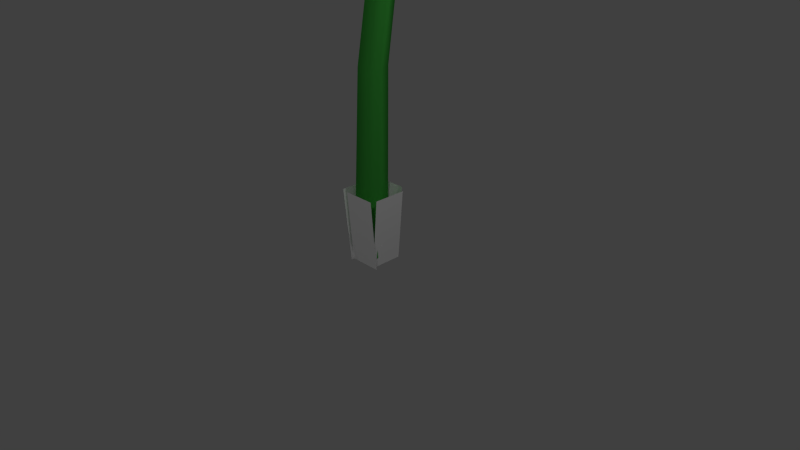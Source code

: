 # Source: pellet-posy.blend  (saved by Blender 2.72.0; exported with 4.5.12 LTS)
import bpy
from mathutils import Matrix  # noqa: F401  (used for matrix-valued properties, if any)

bpy.ops.wm.read_factory_settings(use_empty=True)
scene = bpy.context.scene
scene.name = 'Scene'

# ---- collections
col_collection_1 = bpy.data.collections.new('Collection 1'); scene.collection.children.link(col_collection_1)

# ---- materials (node trees are filled in below, after node groups)
mat_baseleaves = bpy.data.materials.new('BaseLeaves')
mat_baseleaves.alpha_threshold = 0.0
mat_baseleaves.use_transparent_shadow = False
mat_baseleaves.diffuse_color = (1.0, 1.0, 1.0, 1.0)
mat_baseleaves.roughness = 0.5
mat_stem = bpy.data.materials.new('Stem')
mat_stem.alpha_threshold = 0.0
mat_stem.use_transparent_shadow = False
mat_stem.diffuse_color = (0.05669, 0.4291, 0.05669, 1.0)
mat_stem.roughness = 0.5
mat_stem.specular_intensity = 0.25
mat_red_pellet = bpy.data.materials.new('red_pellet')
mat_red_pellet.alpha_threshold = 0.0
mat_red_pellet.use_transparent_shadow = False
mat_red_pellet.diffuse_color = (1.0, 0.0, 0.0, 1.0)
mat_red_pellet.roughness = 0.5
mat_red_pellet.specular_intensity = 1.0
mat_number = bpy.data.materials.new('Number')
mat_number.alpha_threshold = 0.0
mat_number.use_transparent_shadow = False
mat_number.roughness = 0.5
mat_petal = bpy.data.materials.new('Petal')
mat_petal.alpha_threshold = 0.0
mat_petal.use_transparent_shadow = False
mat_petal.roughness = 0.5
mat_leaves = bpy.data.materials.new('Leaves')
mat_leaves.alpha_threshold = 0.0
mat_leaves.use_transparent_shadow = False
mat_leaves.roughness = 0.5
mat_leaves.specular_intensity = 0.2
mat_base = bpy.data.materials.new('Base')
mat_base.alpha_threshold = 0.0
mat_base.use_transparent_shadow = False
mat_base.diffuse_color = (0.0, 0.06072, 0.0, 1.0)
mat_base.roughness = 0.5

# ---- material node trees

# ---- world
world_world = bpy.data.worlds.new('World'); scene.world = world_world
world_world.color = (0.05088, 0.05088, 0.05088)
world_world.use_sun_shadow = False
world_world.sun_shadow_jitter_overblur = 0.0
world_world.cycles.sampling_method = 'MANUAL'
world_world.cycles.sample_map_resolution = 256

# ---- cameras
cam_camera = bpy.data.cameras.new('Camera')
cam_camera.clip_end = 100.0
cam_camera.lens = 35.0
cam_camera.sensor_width = 32.0
cam_camera.sensor_height = 18.0
cam_camera.ortho_scale = 7.314
cam_camera.dof.focus_distance = 0.0
cam_camera.dof.aperture_fstop = 128.0

# ---- lights
light_lamp_003 = bpy.data.lights.new('Lamp.003', 'POINT')
light_lamp_003.transmission_factor = 0.0
light_lamp_003.cutoff_distance = 30.0
light_lamp_003.energy = 100.0
light_lamp_003.shadow_buffer_clip_start = 1.001
light_lamp_003.shadow_soft_size = 0.1
light_lamp_003.shadow_maximum_resolution = 0.006
light_lamp_003.use_absolute_resolution = True
light_lamp_003.cycles.use_multiple_importance_sampling = False
light_lamp_002 = bpy.data.lights.new('Lamp.002', 'POINT')
light_lamp_002.transmission_factor = 0.0
light_lamp_002.cutoff_distance = 30.0
light_lamp_002.energy = 100.0
light_lamp_002.shadow_buffer_clip_start = 1.001
light_lamp_002.shadow_soft_size = 0.1
light_lamp_002.shadow_maximum_resolution = 0.006
light_lamp_002.use_absolute_resolution = True
light_lamp_002.cycles.use_multiple_importance_sampling = False
light_lamp_001 = bpy.data.lights.new('Lamp.001', 'POINT')
light_lamp_001.transmission_factor = 0.0
light_lamp_001.cutoff_distance = 30.0
light_lamp_001.energy = 100.0
light_lamp_001.shadow_buffer_clip_start = 1.001
light_lamp_001.shadow_soft_size = 0.1
light_lamp_001.shadow_maximum_resolution = 0.006
light_lamp_001.use_absolute_resolution = True
light_lamp_001.cycles.use_multiple_importance_sampling = False
light_lamp = bpy.data.lights.new('Lamp', 'POINT')
light_lamp.transmission_factor = 0.0
light_lamp.cutoff_distance = 30.0
light_lamp.energy = 100.0
light_lamp.shadow_buffer_clip_start = 1.001
light_lamp.shadow_soft_size = 0.1
light_lamp.shadow_maximum_resolution = 0.006
light_lamp.use_absolute_resolution = True
light_lamp.cycles.use_multiple_importance_sampling = False

# ---- meshes
me_plane = bpy.data.meshes.new('Plane')
me_plane.from_pydata([(0.2579, -0.2508, 0.8953), (-0.1823, -0.2508, 0.8953), (0.2579, -0.1819, -0.06003), (-0.1823, -0.1819, -0.06003), (0.2852, 0.2562, 0.8953), (0.2852, -0.181, 0.8953), (0.1916, 0.2562, -0.06003), (0.1916, -0.181, -0.06003), (-0.2579, 0.341, 0.8953), (0.1823, 0.341, 0.8953), (-0.2579, 0.1944, -0.06003), (0.1823, 0.1944, -0.06003), (-0.2852, -0.2263, 0.8953), (-0.2852, 0.2109, 0.8953), (-0.1724, -0.2263, -0.06003), (-0.1724, 0.2109, -0.06003), (-1.3e-09, 0.2513, 0.06731), (-4.031e-09, -0.04595, 5.616), (0.2176, -0.1256, 0.06731), (0.1174, -0.1428, 5.437), (-0.2176, -0.1256, 0.06731), (-0.1174, -0.1428, 5.437), (-2.046e-09, 0.3108, 2.432), (0.1851, -0.009843, 2.432), (-0.1851, -0.009843, 2.432), (-2.24e-09, 0.4801, 3.471), (0.1767, 0.1858, 3.554), (-0.1767, 0.1858, 3.554), (-3.112e-09, 0.7208, 4.251), (0.1386, 0.4806, 4.251), (-0.1386, 0.4806, 4.251), (0.004024, 0.6305, 5.013), (0.1341, 0.4162, 4.943), (-0.1261, 0.4162, 4.943), (-0.8313, -1.047, 5.54), (-0.9397, -1.018, 5.448), (-0.9397, -0.53, 5.132), (-0.8313, -0.4341, 5.144), (-0.8253, -0.5323, 6.336), (-0.9329, -0.4357, 6.349), (-0.9329, 0.05258, 6.033), (-0.8253, 0.08072, 5.94), (-0.001397, -0.2777, 6.73), (-0.0006086, -0.1476, 6.794), (-0.0006085, 0.3407, 6.478), (-0.001397, 0.3353, 6.333), (0.8165, -0.5379, 6.328), (0.9249, -0.4421, 6.339), (0.9249, 0.0462, 6.023), (0.8165, 0.07509, 5.931), (0.8106, -1.053, 5.532), (0.9181, -1.025, 5.438), (0.9181, -0.5364, 5.123), (0.8106, -0.4398, 5.135), (-0.01338, -1.307, 5.138), (-0.01417, -1.313, 4.993), (-0.01417, -0.8245, 4.677), (-0.01338, -0.6944, 4.741), (-0.4351, -1.226, 5.41), (0.2348, -1.23, 5.404), (-0.4316, -0.5011, 6.532), (0.2384, -0.5049, 6.526), (-0.01211, 0.4741, 6.444), (-0.01211, 0.1961, 7.47), (0.9621, 0.1686, 5.972), (1.577, -0.3022, 6.699), (0.9621, -0.4424, 5.027), (1.577, -1.299, 5.159), (-0.01211, -0.7479, 4.555), (-0.01211, -1.797, 4.388), (-0.9863, -0.4424, 5.027), (-1.601, -1.299, 5.159), (-0.9863, 0.1686, 5.972), (-1.601, -0.3022, 6.699), (-0.01211, 0.3059, 6.912), (1.223, -0.08139, 6.313), (1.223, -0.856, 5.116), (-0.01211, -1.243, 4.517), (-1.247, -0.856, 5.116), (-1.247, -0.08139, 6.313), (-0.04223, 0.478, 6.429), (0.7457, 0.3008, 6.155), (1.072, -0.1272, 5.493), (0.7457, -0.5551, 4.832), (-0.04223, -0.7324, 4.558), (-0.8301, -0.5552, 4.832), (-1.157, -0.1272, 5.494), (-0.8301, 0.3007, 6.155), (0.2229, 1.083, 5.412), (-0.1573, 0.4855, 6.408), (0.8238, 0.2253, 6.006), (0.7293, 0.782, 4.931), (0.7703, 0.3649, 6.222), (1.13, -0.09736, 5.507), (0.6062, 0.575, 4.447), (1.031, -0.04639, 5.586), (0.6994, -0.593, 4.741), (0.1658, 0.2786, 4.341), (0.6998, -0.5624, 4.788), (-0.1081, -0.7342, 4.523), (-0.494, 0.3201, 4.372), (0.05552, -0.6888, 4.593), (-0.902, -0.4706, 4.93), (-0.808, 0.3554, 4.602), (-0.8477, -0.5993, 4.731), (-1.213, -0.08933, 5.52), (-0.5663, 1.116, 5.506), (-1.019, 0.299, 6.12), (0.04285, 0.5312, 6.479), (-0.7748, 0.8381, 5.093), (-1.127, -0.1596, 5.411), (-0.7184, 0.3665, 6.224), (0.2229, 1.083, 5.412), (-0.1573, 0.4855, 6.408), (0.8238, 0.2253, 6.006), (0.7293, 0.782, 4.931), (0.7703, 0.3649, 6.222), (1.13, -0.09736, 5.507), (0.6062, 0.575, 4.447), (1.031, -0.04639, 5.586), (0.6994, -0.593, 4.741), (0.1658, 0.2786, 4.341), (0.6998, -0.5624, 4.788), (-0.1081, -0.7342, 4.523), (-0.494, 0.3201, 4.372), (0.05552, -0.6888, 4.593), (-0.902, -0.4706, 4.93), (-0.808, 0.3554, 4.602), (-0.8477, -0.5993, 4.731), (-1.213, -0.08933, 5.52), (-0.5663, 1.116, 5.506), (-1.019, 0.299, 6.12), (0.04285, 0.5312, 6.479), (-0.7748, 0.8381, 5.093), (-1.127, -0.1596, 5.411), (-0.7184, 0.3665, 6.224), (-0.01211, 0.4741, 6.444), (-0.01211, 0.1961, 7.47), (0.9621, 0.1686, 5.972), (1.577, -0.3022, 6.699), (0.9621, -0.4424, 5.027), (1.577, -1.299, 5.159), (-0.01211, -0.7479, 4.555), (-0.01211, -1.797, 4.388), (-0.9863, -0.4424, 5.027), (-1.601, -1.299, 5.159), (-0.9863, 0.1686, 5.972), (-1.601, -0.3022, 6.699), (-0.01211, 0.3059, 6.912), (1.223, -0.08139, 6.313), (1.223, -0.856, 5.116), (-0.01211, -1.243, 4.517), (-1.247, -0.856, 5.116), (-1.247, -0.08139, 6.313)], [], [(0, 1, 3, 2), (4, 5, 7, 6), (8, 9, 11, 10), (12, 13, 15, 14), (31, 17, 19, 32), (33, 21, 17, 31), (32, 19, 21, 33), (16, 22, 23, 18), (20, 24, 22, 16), (18, 23, 24, 20), (22, 25, 26, 23), (24, 27, 25, 22), (23, 26, 27, 24), (25, 28, 29, 26), (27, 30, 28, 25), (26, 29, 30, 27), (28, 31, 32, 29), (30, 33, 31, 28), (29, 32, 33, 30), (37, 36, 40, 41), (36, 35, 39, 40), (35, 34, 38, 39), (41, 40, 44, 45), (40, 39, 43, 44), (39, 38, 42, 43), (45, 44, 48, 49), (44, 43, 47, 48), (43, 42, 46, 47), (49, 48, 52, 53), (48, 47, 51, 52), (47, 46, 50, 51), (53, 52, 56, 57), (52, 51, 55, 56), (51, 50, 54, 55), (41, 45, 49, 37), (42, 38, 34, 46), (53, 57, 37, 49), (34, 54, 50, 46), (57, 56, 36, 37), (56, 55, 35, 36), (55, 54, 34, 35), (58, 59, 61, 60), (74, 63, 65, 75), (75, 65, 67, 76), (76, 67, 69, 77), (77, 69, 71, 78), (79, 73, 63, 74), (78, 71, 73, 79), (62, 74, 75, 64), (64, 75, 76, 66), (66, 76, 77, 68), (68, 77, 78, 70), (72, 79, 74, 62), (70, 78, 79, 72), (81, 84, 83, 82), (91, 92, 93), (88, 89, 90), (97, 98, 99), (94, 95, 96), (103, 104, 105), (100, 101, 102), (106, 107, 108), (109, 110, 111), (85, 84, 87, 86), (87, 84, 81, 80), (115, 117, 116), (112, 114, 113), (121, 123, 122), (118, 120, 119), (127, 129, 128), (124, 126, 125), (130, 132, 131), (133, 135, 134), (148, 149, 139, 137), (149, 150, 141, 139), (150, 151, 143, 141), (151, 152, 145, 143), (153, 148, 137, 147), (152, 153, 147, 145), (136, 138, 149, 148), (138, 140, 150, 149), (140, 142, 151, 150), (142, 144, 152, 151), (146, 136, 148, 153), (144, 146, 153, 152)])
me_plane.polygons.foreach_set('use_smooth', [0, 0, 0, 0, 1, 1, 1, 1, 1, 1, 1, 1, 1, 1, 1, 1, 1, 1, 1, 1, 1, 1, 1, 1, 1, 1, 1, 1, 1, 1, 1, 1, 1, 1, 1, 1, 1, 1, 1, 1, 1, 0, 1, 1, 1, 1, 1, 1, 1, 1, 1, 1, 1, 1, 0, 0, 0, 0, 0, 0, 0, 0, 0, 0, 0, 0, 0, 0, 0, 0, 0, 0, 0, 1, 1, 1, 1, 1, 1, 1, 1, 1, 1, 1, 1])
me_plane.polygons.foreach_set('material_index', [0, 0, 0, 0, 1, 1, 1, 1, 1, 1, 1, 1, 1, 1, 1, 1, 1, 1, 1, 2, 2, 2, 2, 2, 2, 2, 2, 2, 2, 2, 2, 2, 2, 2, 2, 2, 2, 2, 2, 2, 2, 3, 4, 4, 4, 4, 4, 4, 4, 4, 4, 4, 4, 4, 6, 5, 5, 5, 5, 5, 5, 5, 5, 6, 6, 5, 5, 5, 5, 5, 5, 5, 5, 4, 4, 4, 4, 4, 4, 4, 4, 4, 4, 4, 4])
_uv = me_plane.uv_layers.new(name='UVMap')
_uv.uv.foreach_set('vector', [1.036, 0.9987, -0.03504, 0.9928, -0.0358, -0.02065, 1.035, -0.01469, 0.9952, 1.0, 0.00189, 0.999, 0.004787, -0.006552, 0.9981, -0.005105, 1.013, 0.9955, -0.011, 0.9964, -0.01284, -0.0006645, 1.011, -0.001551, 0.0, 0.9986, 1.0, 0.9986, 1.0, 0.001434, 0.0, 0.001434, 0.0, 0.0, 0.0, 0.0, 0.0, 0.0, 0.0, 0.0, 0.0, 0.0, 0.0, 0.0, 0.0, 0.0, 0.0, 0.0, 0.0, 0.0, 0.0, 0.0, 0.0, 0.0, 0.0, 0.0, 0.0, 0.0, 0.0, 0.0, 0.0, 0.0, 0.0, 0.0, 0.0, 0.0, 0.0, 0.0, 0.0, 0.0, 0.0, 0.0, 0.0, 0.0, 0.0, 0.0, 0.0, 0.0, 0.0, 0.0, 0.0, 0.0, 0.0, 0.0, 0.0, 0.0, 0.0, 0.0, 0.0, 0.0, 0.0, 0.0, 0.0, 0.0, 0.0, 0.0, 0.0, 0.0, 0.0, 0.0, 0.0, 0.0, 0.0, 0.0, 0.0, 0.0, 0.0, 0.0, 0.0, 0.0, 0.0, 0.0, 0.0, 0.0, 0.0, 0.0, 0.0, 0.0, 0.0, 0.0, 0.0, 0.0, 0.0, 0.0, 0.0, 0.0, 0.0, 0.0, 0.0, 0.0, 0.0, 0.0, 0.0, 0.0, 0.0, 0.0, 0.0, 0.0, 0.0, 0.0, 0.0, 0.0, 0.0, 0.0, 0.0, 0.0, 0.0, 0.0, 0.0, 0.0, 0.0, 0.0, 0.0, 0.0, 0.0, 0.0, 0.0, 0.0, 0.0, 0.0, 0.0, 0.0, 0.0, 0.0, 0.0, 0.0, 0.0, 0.0, 0.0, 0.0, 0.0, 0.0, 0.0, 0.0, 0.0, 0.0, 0.0, 0.0, 0.0, 0.0, 0.0, 0.0, 0.0, 0.0, 0.0, 0.0, 0.0, 0.0, 0.0, 0.0, 0.0, 0.0, 0.0, 0.0, 0.0, 0.0, 0.0, 0.0, 0.0, 0.0, 0.0, 0.0, 0.0, 0.0, 0.0, 0.0, 0.0, 0.0, 0.0, 0.0, 0.0, 0.0, 0.0, 0.0, 0.0, 0.0, 0.0, 0.0, 0.0, 0.0, 0.0, 0.0, 0.0, 0.0, 0.0, 0.0, 0.0, 0.0, 0.0, 0.0, 0.0, 0.0, 0.0, 0.0, 0.0, 0.0, 0.0, 0.0, 0.0, 0.0, 0.0, 0.0, 0.0, 0.0, 0.0, 0.0, 0.0, 0.0, 0.0, 0.0, 0.0, 0.0, 0.0, 0.0, 0.0, 0.0, 0.0, 0.0, 0.0, 0.0, 0.0, 0.0, 0.0, 0.0, 0.0, 0.0, 0.0, 0.0, 0.0, 0.0, 0.0, 0.0, 0.0, 0.0, 0.0, 0.0, 0.0, 0.0, 0.0, 0.0, 0.0, 0.0, 0.0, 0.0, 0.0, 0.0, 0.0, 0.0, 0.0, 0.0, 0.0, 0.0, 0.0, 0.0, 0.0, 0.0, 0.0, 0.0, 0.0, 0.0, 0.0, 0.0, 0.0, 0.0, 0.0, 0.0, 0.0, 0.0, 0.0, 0.0, 0.0, 0.0, 0.0, 0.0, 0.0, 0.0, 0.0, 0.0, 0.0, 0.0, 0.0, 0.0, 0.0, 0.0, 0.0, 0.0, 0.0, 0.0, 0.0, 0.0, 0.1756, 0.0, 0.1756, 1.0, 0.0, 1.0, 2.047, 0.4992, 2.047, 0.995, 4.09, 0.995, 4.09, 0.4992, 3.072, 0.4992, 3.072, 0.995, 1.022, 0.995, 1.022, 0.4992, 4.09, 0.4992, 4.09, 0.995, 2.047, 0.995, 2.047, 0.4992, 2.047, 0.4992, 2.047, 0.995, 0.004188, 0.995, 0.004188, 0.4992, 0.01228, 0.4992, 0.01228, 0.995, 2.047, 0.995, 2.047, 0.4992, 1.022, 0.4992, 1.022, 0.995, 3.072, 0.995, 3.072, 0.4992, 2.047, 0.003345, 2.047, 0.4992, 4.09, 0.4992, 4.09, 0.003345, 3.072, 0.003345, 3.072, 0.4992, 1.022, 0.4992, 1.022, 0.003345, 4.09, 0.003345, 4.09, 0.4992, 2.047, 0.4992, 2.047, 0.003345, 2.047, 0.003345, 2.047, 0.4992, 0.004188, 0.4992, 0.004188, 0.003345, 0.01228, 0.003345, 0.01228, 0.4992, 2.047, 0.4992, 2.047, 0.003345, 1.022, 0.003345, 1.022, 0.4992, 3.072, 0.4992, 3.072, 0.003345, 0.0, 0.0, 0.0, 0.0, 0.0, 0.0, 0.0, 0.0, 0.4872, -0.1378, -0.08859, 0.9942, 1.112, 1.004, 0.4823, -0.1821, 1.107, 0.9991, -0.08859, 0.9991, 0.4872, -0.1427, -0.123, 0.9942, 1.102, 0.9991, 0.4971, -0.1378, 1.079, 0.9942, -0.07782, 0.9951, 0.5118, -0.1329, -0.1378, 0.9942, 1.127, 0.9991, 0.4971, -0.1575, 1.093, 0.9991, -0.1034, 0.9991, 0.4971, -0.1526, -0.1378, 1.009, 1.142, 1.004, 0.4922, -0.1821, 1.102, 0.9991, -0.128, 0.9991, 0.0, 0.0, 0.0, 0.0, 0.0, 0.0, 0.0, 0.0, 0.0, 0.0, 0.0, 0.0, 0.0, 0.0, 0.0, 0.0, 0.4872, -0.1378, 1.112, 1.004, -0.08859, 0.9942, 0.4823, -0.1821, -0.08859, 0.9991, 1.107, 0.9991, 0.4872, -0.1427, 1.102, 0.9991, -0.123, 0.9942, 0.4971, -0.1378, -0.07782, 0.9951, 1.079, 0.9942, 0.5118, -0.1329, 1.127, 0.9991, -0.1378, 0.9942, 0.4971, -0.1575, -0.1034, 0.9991, 1.093, 0.9991, 0.4971, -0.1526, 1.142, 1.004, -0.1378, 1.009, 0.4922, -0.1821, -0.128, 0.9991, 1.102, 0.9991, 2.047, 0.4992, 4.09, 0.4992, 4.09, 0.995, 2.047, 0.995, 3.072, 0.4992, 1.022, 0.4992, 1.022, 0.995, 3.072, 0.995, 4.09, 0.4992, 2.047, 0.4992, 2.047, 0.995, 4.09, 0.995, 2.047, 0.4992, 0.004188, 0.4992, 0.004188, 0.995, 2.047, 0.995, 0.01228, 0.4992, 2.047, 0.4992, 2.047, 0.995, 0.01228, 0.995, 1.022, 0.4992, 3.072, 0.4992, 3.072, 0.995, 1.022, 0.995, 2.047, 0.003345, 4.09, 0.003345, 4.09, 0.4992, 2.047, 0.4992, 3.072, 0.003345, 1.022, 0.003345, 1.022, 0.4992, 3.072, 0.4992, 4.09, 0.003345, 2.047, 0.003345, 2.047, 0.4992, 4.09, 0.4992, 2.047, 0.003345, 0.004188, 0.003345, 0.004188, 0.4992, 2.047, 0.4992, 0.01228, 0.003345, 2.047, 0.003345, 2.047, 0.4992, 0.01228, 0.4992, 1.022, 0.003345, 3.072, 0.003345, 3.072, 0.4992, 1.022, 0.4992])
me_plane.materials.append(mat_baseleaves)
me_plane.materials.append(mat_stem)
me_plane.materials.append(mat_red_pellet)
me_plane.materials.append(mat_number)
me_plane.materials.append(mat_petal)
me_plane.materials.append(mat_leaves)
me_plane.materials.append(mat_base)
me_plane.use_remesh_preserve_volume = False
me_plane.use_remesh_preserve_attributes = False
me_plane.use_mirror_vertex_groups = False
me_plane.update()

# ---- objects
ob_base = bpy.data.objects.new('Base', me_plane)
ob_lamp_003 = bpy.data.objects.new('Lamp.003', light_lamp_003)
ob_lamp_002 = bpy.data.objects.new('Lamp.002', light_lamp_002)
ob_lamp_001 = bpy.data.objects.new('Lamp.001', light_lamp_001)
ob_lamp = bpy.data.objects.new('Lamp', light_lamp)
ob_camera = bpy.data.objects.new('Camera', cam_camera)

# ---- transforms, parenting, visibility, modifiers, constraints
ob_base.location = (0.0, 0.0, 0.0)
ob_base.lineart.crease_threshold = 0.0
ob_lamp_003.location = (-0.6683, 4.204, 8.097)
ob_lamp_003.rotation_euler = (0.6503, 0.05522, 1.866)
ob_lamp_003.scale = (1.0, 1.0, 1.0)
ob_lamp_003.lock_rotations_4d = False
ob_lamp_003.empty_display_type = 'ARROWS'
ob_lamp_003.color = (0.0, 0.0, 0.0, 0.0)
ob_lamp_003.lineart.crease_threshold = 0.0
ob_lamp_002.location = (-5.469, -2.576, 7.264)
ob_lamp_002.rotation_euler = (0.6503, 0.05522, 1.866)
ob_lamp_002.scale = (1.0, 1.0, 1.0)
ob_lamp_002.lock_rotations_4d = False
ob_lamp_002.empty_display_type = 'ARROWS'
ob_lamp_002.color = (0.0, 0.0, 0.0, 0.0)
ob_lamp_002.lineart.crease_threshold = 0.0
ob_lamp_001.location = (3.373, -4.712, 5.736)
ob_lamp_001.rotation_euler = (0.6503, 0.05522, 1.866)
ob_lamp_001.scale = (1.0, 1.0, 1.0)
ob_lamp_001.lock_rotations_4d = False
ob_lamp_001.empty_display_type = 'ARROWS'
ob_lamp_001.color = (0.0, 0.0, 0.0, 0.0)
ob_lamp_001.lineart.crease_threshold = 0.0
ob_lamp.location = (4.076, 1.005, 5.904)
ob_lamp.rotation_euler = (0.6503, 0.05522, 1.866)
ob_lamp.scale = (1.0, 1.0, 1.0)
ob_lamp.lock_rotations_4d = False
ob_lamp.empty_display_type = 'ARROWS'
ob_lamp.color = (0.0, 0.0, 0.0, 0.0)
ob_lamp.lineart.crease_threshold = 0.0
ob_camera.location = (7.481, -6.508, 5.344)
ob_camera.rotation_euler = (1.109, 0.01082, 0.8149)
ob_camera.scale = (1.0, 1.0, 1.0)
ob_camera.lock_rotations_4d = False
ob_camera.empty_display_type = 'ARROWS'
ob_camera.color = (0.0, 0.0, 0.0, 0.0)
ob_camera.display_type = 'WIRE'
ob_camera.lineart.crease_threshold = 0.0

# ---- collection membership
col_collection_1.objects.link(ob_base)
col_collection_1.objects.link(ob_lamp_003)
col_collection_1.objects.link(ob_lamp_002)
col_collection_1.objects.link(ob_lamp_001)
col_collection_1.objects.link(ob_lamp)
col_collection_1.objects.link(ob_camera)

# ---- scene / render settings (as saved in the file)
scene.camera = ob_camera
scene.frame_start = 1; scene.frame_end = 250; scene.frame_set(1)
scene.render.engine = 'BLENDER_EEVEE_NEXT'
scene.render.resolution_percentage = 50
scene.render.dither_intensity = 0.0
scene.cycles.use_denoising = False
scene.cycles.samples = 10
scene.cycles.sampling_pattern = 'TABULATED_SOBOL'
scene.cycles.light_sampling_threshold = 0.0
scene.cycles.use_adaptive_sampling = False
scene.cycles.use_light_tree = False
scene.cycles.blur_glossy = 0.0
scene.cycles.pixel_filter_type = 'GAUSSIAN'
scene.cycles.sample_clamp_indirect = 0.0
scene.view_settings.view_transform = 'Standard'
bpy.context.view_layer.update()
